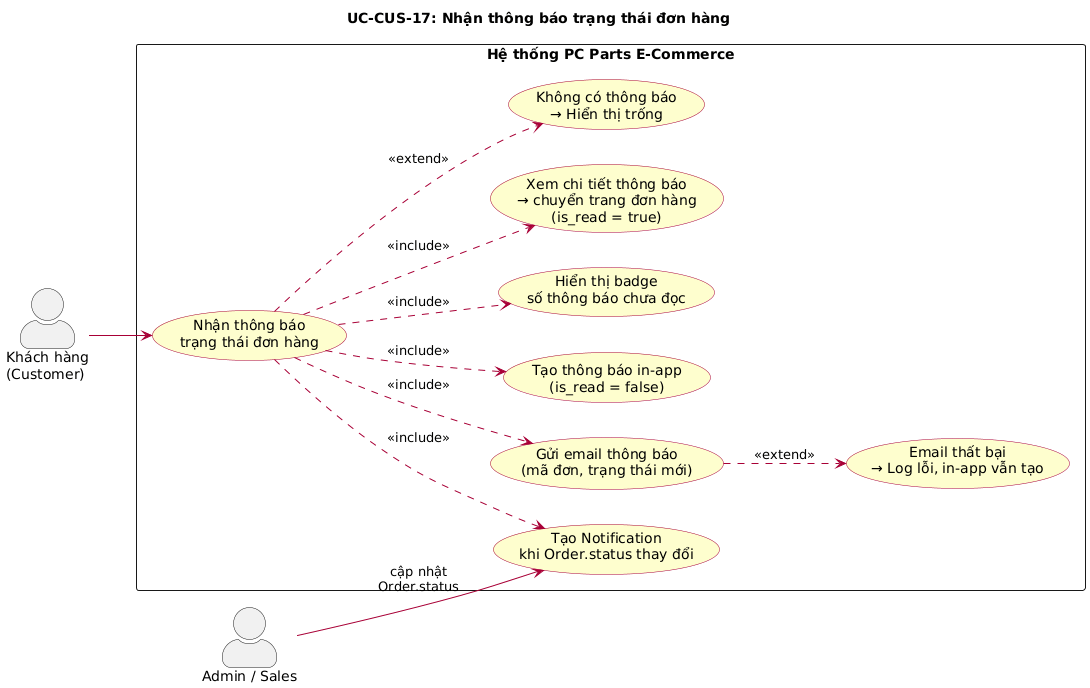

The diagram above was rendered by PlantUML. Its source (embedded in the PNG):
@startuml
left to right direction
skinparam actorStyle awesome
skinparam packageStyle rectangle
skinparam usecase {
  BackgroundColor #FEFECE
  BorderColor #A80036
  ArrowColor #A80036
}

title UC-CUS-17: Nhận thông báo trạng thái đơn hàng

actor "Khách hàng\n(Customer)" as Customer
actor "Admin / Sales" as Staff

rectangle "Hệ thống PC Parts E-Commerce" {
  usecase "Nhận thông báo\ntrạng thái đơn hàng" as UC_NOTIFY
  usecase "Tạo Notification\nkhi Order.status thay đổi" as UC_CREATE
  usecase "Gửi email thông báo\n(mã đơn, trạng thái mới)" as UC_EMAIL
  usecase "Tạo thông báo in-app\n(is_read = false)" as UC_INAPP
  usecase "Hiển thị badge\nsố thông báo chưa đọc" as UC_BADGE
  usecase "Xem chi tiết thông báo\n→ chuyển trang đơn hàng\n(is_read = true)" as UC_READ
  usecase "Email thất bại\n→ Log lỗi, in-app vẫn tạo" as UC_ERR_EMAIL
  usecase "Không có thông báo\n→ Hiển thị trống" as UC_ERR_EMPTY
}

Customer --> UC_NOTIFY
Staff --> UC_CREATE : cập nhật\nOrder.status

UC_NOTIFY ..> UC_CREATE : <<include>>
UC_NOTIFY ..> UC_EMAIL : <<include>>
UC_NOTIFY ..> UC_INAPP : <<include>>
UC_NOTIFY ..> UC_BADGE : <<include>>
UC_NOTIFY ..> UC_READ : <<include>>
UC_EMAIL ..> UC_ERR_EMAIL : <<extend>>
UC_NOTIFY ..> UC_ERR_EMPTY : <<extend>>
@enduml